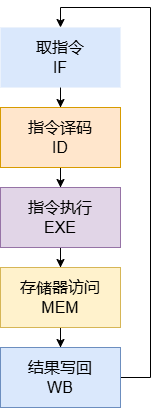

The diagram above was exported from draw.io. Its source (the exported page's mxGraphModel, read from the mxfile embedded in the PNG):
<mxGraphModel dx="1002" dy="567" grid="1" gridSize="10" guides="1" tooltips="1" connect="1" arrows="1" fold="1" page="1" pageScale="1" pageWidth="827" pageHeight="1169" math="0" shadow="0">
  <root>
    <mxCell id="0" />
    <mxCell id="1" parent="0" />
    <mxCell id="S9UVqAKmLdm6C1E2RBa_-3" value="" style="edgeStyle=orthogonalEdgeStyle;rounded=0;orthogonalLoop=1;jettySize=auto;html=1;" edge="1" parent="1" source="S9UVqAKmLdm6C1E2RBa_-1" target="S9UVqAKmLdm6C1E2RBa_-2">
      <mxGeometry relative="1" as="geometry" />
    </mxCell>
    <mxCell id="S9UVqAKmLdm6C1E2RBa_-1" value="&lt;font style=&quot;font-size: 16px;&quot;&gt;取指令&lt;/font&gt;&lt;div style=&quot;font-size: 16px;&quot;&gt;&lt;font style=&quot;font-size: 16px;&quot;&gt;IF&lt;/font&gt;&lt;/div&gt;" style="rounded=0;whiteSpace=wrap;html=1;fillColor=#dae8fc;strokeColor=none;" vertex="1" parent="1">
      <mxGeometry x="220" y="190" width="120" height="60" as="geometry" />
    </mxCell>
    <mxCell id="S9UVqAKmLdm6C1E2RBa_-5" value="" style="edgeStyle=orthogonalEdgeStyle;rounded=0;orthogonalLoop=1;jettySize=auto;html=1;" edge="1" parent="1" source="S9UVqAKmLdm6C1E2RBa_-2" target="S9UVqAKmLdm6C1E2RBa_-4">
      <mxGeometry relative="1" as="geometry" />
    </mxCell>
    <mxCell id="S9UVqAKmLdm6C1E2RBa_-2" value="&lt;span style=&quot;font-size: 16px;&quot;&gt;指令译码&lt;/span&gt;&lt;div&gt;&lt;span style=&quot;font-size: 16px;&quot;&gt;ID&lt;/span&gt;&lt;/div&gt;" style="rounded=0;whiteSpace=wrap;html=1;fillColor=#ffe6cc;strokeColor=#d79b00;" vertex="1" parent="1">
      <mxGeometry x="220" y="270" width="120" height="60" as="geometry" />
    </mxCell>
    <mxCell id="S9UVqAKmLdm6C1E2RBa_-7" value="" style="edgeStyle=orthogonalEdgeStyle;rounded=0;orthogonalLoop=1;jettySize=auto;html=1;" edge="1" parent="1" source="S9UVqAKmLdm6C1E2RBa_-4" target="S9UVqAKmLdm6C1E2RBa_-6">
      <mxGeometry relative="1" as="geometry" />
    </mxCell>
    <mxCell id="S9UVqAKmLdm6C1E2RBa_-4" value="&lt;span style=&quot;font-size: 16px;&quot;&gt;指令执行&lt;/span&gt;&lt;div&gt;&lt;span style=&quot;font-size: 16px;&quot;&gt;EXE&lt;/span&gt;&lt;/div&gt;" style="rounded=0;whiteSpace=wrap;html=1;fillColor=#e1d5e7;strokeColor=#9673a6;" vertex="1" parent="1">
      <mxGeometry x="220" y="350" width="120" height="60" as="geometry" />
    </mxCell>
    <mxCell id="S9UVqAKmLdm6C1E2RBa_-9" value="" style="edgeStyle=orthogonalEdgeStyle;rounded=0;orthogonalLoop=1;jettySize=auto;html=1;" edge="1" parent="1" source="S9UVqAKmLdm6C1E2RBa_-6" target="S9UVqAKmLdm6C1E2RBa_-8">
      <mxGeometry relative="1" as="geometry" />
    </mxCell>
    <mxCell id="S9UVqAKmLdm6C1E2RBa_-6" value="&lt;span style=&quot;font-size: 16px;&quot;&gt;存储器访问&lt;/span&gt;&lt;div&gt;&lt;span style=&quot;font-size: 16px;&quot;&gt;MEM&lt;/span&gt;&lt;/div&gt;" style="rounded=0;whiteSpace=wrap;html=1;fillColor=#fff2cc;strokeColor=#d6b656;" vertex="1" parent="1">
      <mxGeometry x="220" y="430" width="120" height="60" as="geometry" />
    </mxCell>
    <mxCell id="S9UVqAKmLdm6C1E2RBa_-10" style="edgeStyle=orthogonalEdgeStyle;rounded=0;orthogonalLoop=1;jettySize=auto;html=1;entryX=0.5;entryY=0;entryDx=0;entryDy=0;" edge="1" parent="1" source="S9UVqAKmLdm6C1E2RBa_-8" target="S9UVqAKmLdm6C1E2RBa_-1">
      <mxGeometry relative="1" as="geometry">
        <Array as="points">
          <mxPoint x="370" y="540" />
          <mxPoint x="370" y="170" />
          <mxPoint x="280" y="170" />
        </Array>
      </mxGeometry>
    </mxCell>
    <mxCell id="S9UVqAKmLdm6C1E2RBa_-8" value="&lt;span style=&quot;font-size: 16px;&quot;&gt;结果写回&lt;/span&gt;&lt;div&gt;&lt;span style=&quot;font-size: 16px;&quot;&gt;WB&lt;/span&gt;&lt;/div&gt;" style="rounded=0;whiteSpace=wrap;html=1;fillColor=#dae8fc;strokeColor=#6c8ebf;" vertex="1" parent="1">
      <mxGeometry x="220" y="510" width="120" height="60" as="geometry" />
    </mxCell>
  </root>
</mxGraphModel>